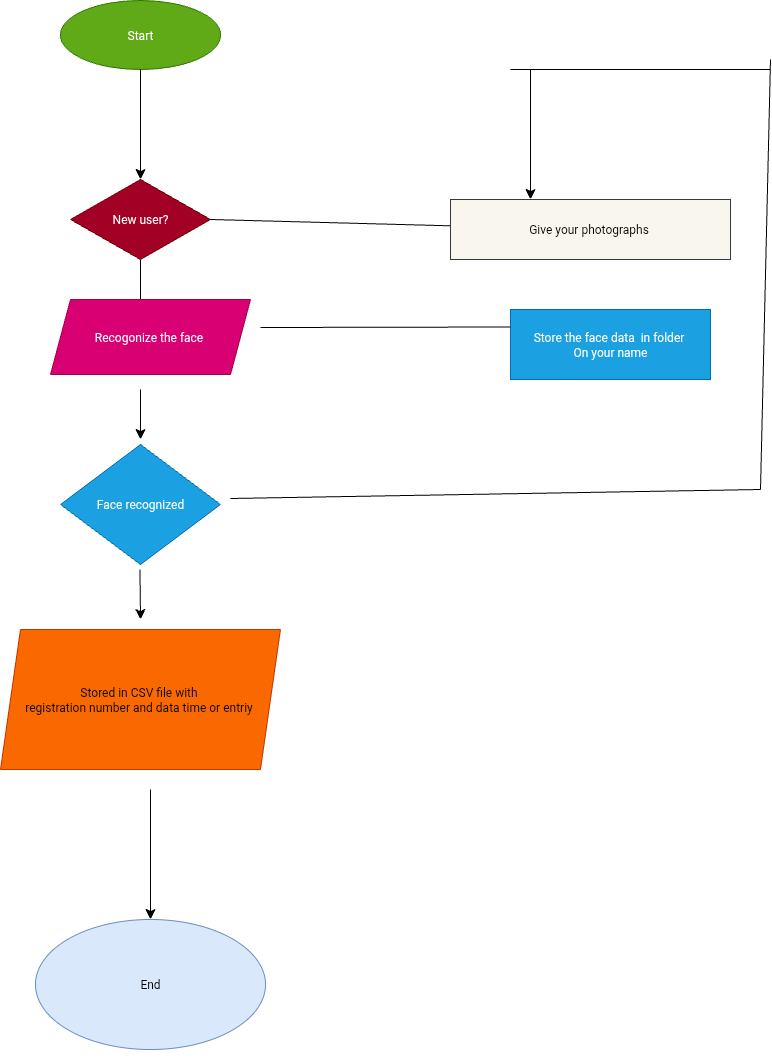

The diagram above was exported from draw.io. Its source (the exported page's mxGraphModel, read from the mxfile embedded in the PNG):
<mxGraphModel dx="1253" dy="3399" grid="1" gridSize="10" guides="1" tooltips="1" connect="1" arrows="1" fold="1" page="1" pageScale="1" pageWidth="827" pageHeight="1169" background="none" math="0" shadow="0">
  <root>
    <mxCell id="0" />
    <mxCell id="1" parent="0" />
    <mxCell id="9fNs6FpIb-u38iDy-mJZ-14" value="End" style="ellipse;whiteSpace=wrap;html=1;fillColor=#dae8fc;strokeColor=#6c8ebf;" parent="1" vertex="1">
      <mxGeometry x="515" y="-170" width="230" height="130" as="geometry" />
    </mxCell>
    <mxCell id="p78tgvALZZGmR2d_ApHe-3" value="Start" style="ellipse;whiteSpace=wrap;html=1;fillColor=#60a917;fontColor=#ffffff;strokeColor=#2D7600;" parent="1" vertex="1">
      <mxGeometry x="540" y="-1089" width="160" height="69" as="geometry" />
    </mxCell>
    <mxCell id="p78tgvALZZGmR2d_ApHe-5" value="" style="endArrow=classic;html=1;rounded=0;fontSize=12;startSize=8;endSize=8;curved=1;exitX=0.5;exitY=1;exitDx=0;exitDy=0;" parent="1" source="p78tgvALZZGmR2d_ApHe-6" edge="1">
      <mxGeometry width="50" height="50" relative="1" as="geometry">
        <mxPoint x="590" y="-970" as="sourcePoint" />
        <mxPoint x="619.23" y="-910" as="targetPoint" />
      </mxGeometry>
    </mxCell>
    <mxCell id="p78tgvALZZGmR2d_ApHe-8" value="" style="endArrow=classic;html=1;rounded=0;fontSize=12;startSize=8;endSize=8;curved=1;exitX=0.5;exitY=1;exitDx=0;exitDy=0;entryX=0.5;entryY=0;entryDx=0;entryDy=0;" parent="1" source="p78tgvALZZGmR2d_ApHe-6" edge="1">
      <mxGeometry width="50" height="50" relative="1" as="geometry">
        <mxPoint x="595" y="-640" as="sourcePoint" />
        <mxPoint x="620" y="-780" as="targetPoint" />
      </mxGeometry>
    </mxCell>
    <mxCell id="p78tgvALZZGmR2d_ApHe-9" value="" style="endArrow=classic;html=1;rounded=0;fontSize=12;startSize=8;endSize=8;curved=1;exitX=0.5;exitY=1;exitDx=0;exitDy=0;" parent="1" source="p78tgvALZZGmR2d_ApHe-3" target="p78tgvALZZGmR2d_ApHe-6" edge="1">
      <mxGeometry width="50" height="50" relative="1" as="geometry">
        <mxPoint x="620" y="-980" as="sourcePoint" />
        <mxPoint x="619.23" y="-910" as="targetPoint" />
      </mxGeometry>
    </mxCell>
    <mxCell id="p78tgvALZZGmR2d_ApHe-10" value="" style="endArrow=classic;html=1;rounded=0;fontSize=12;startSize=8;endSize=8;curved=1;exitX=0.5;exitY=1;exitDx=0;exitDy=0;" parent="1" edge="1">
      <mxGeometry width="50" height="50" relative="1" as="geometry">
        <mxPoint x="620" y="-700" as="sourcePoint" />
        <mxPoint x="620" y="-650" as="targetPoint" />
      </mxGeometry>
    </mxCell>
    <mxCell id="p78tgvALZZGmR2d_ApHe-11" value="Face recognized" style="rhombus;whiteSpace=wrap;html=1;fillColor=#1ba1e2;fontColor=#ffffff;strokeColor=#006EAF;" parent="1" vertex="1">
      <mxGeometry x="540" y="-645" width="160" height="120" as="geometry" />
    </mxCell>
    <mxCell id="p78tgvALZZGmR2d_ApHe-12" value="" style="endArrow=classic;html=1;rounded=0;fontSize=12;startSize=8;endSize=8;curved=1;" parent="1" edge="1">
      <mxGeometry width="50" height="50" relative="1" as="geometry">
        <mxPoint x="619.41" y="-520" as="sourcePoint" />
        <mxPoint x="620" y="-470" as="targetPoint" />
      </mxGeometry>
    </mxCell>
    <mxCell id="p78tgvALZZGmR2d_ApHe-13" value="Stored in CSV file with&amp;nbsp;&lt;div&gt;registration number and data time or entriy&amp;nbsp;&lt;/div&gt;" style="shape=parallelogram;perimeter=parallelogramPerimeter;whiteSpace=wrap;html=1;fixedSize=1;fillColor=#fa6800;fontColor=#000000;strokeColor=#C73500;" parent="1" vertex="1">
      <mxGeometry x="480" y="-460" width="280" height="140" as="geometry" />
    </mxCell>
    <mxCell id="p78tgvALZZGmR2d_ApHe-6" value="New user?" style="rhombus;whiteSpace=wrap;html=1;fillColor=#a20025;fontColor=#ffffff;strokeColor=#6F0000;" parent="1" vertex="1">
      <mxGeometry x="550" y="-910" width="140" height="80" as="geometry" />
    </mxCell>
    <mxCell id="42vfY2MD5k9p8udy8PG1-2" style="edgeStyle=none;curved=1;rounded=0;orthogonalLoop=1;jettySize=auto;html=1;entryX=0.5;entryY=0;entryDx=0;entryDy=0;fontSize=12;startSize=8;endSize=8;" parent="1" edge="1">
      <mxGeometry relative="1" as="geometry">
        <mxPoint x="1075" y="-930" as="sourcePoint" />
        <mxPoint x="1075" y="-930" as="targetPoint" />
      </mxGeometry>
    </mxCell>
    <mxCell id="2zQ4t0JWpSM7zYxXB0KM-21" value="" style="endArrow=none;html=1;rounded=0;fontSize=12;startSize=8;endSize=8;curved=1;" parent="1" edge="1">
      <mxGeometry width="50" height="50" relative="1" as="geometry">
        <mxPoint x="1240" y="-600" as="sourcePoint" />
        <mxPoint x="710" y="-591" as="targetPoint" />
      </mxGeometry>
    </mxCell>
    <mxCell id="2zQ4t0JWpSM7zYxXB0KM-22" value="" style="endArrow=none;html=1;rounded=0;fontSize=12;startSize=8;endSize=8;curved=1;" parent="1" edge="1">
      <mxGeometry width="50" height="50" relative="1" as="geometry">
        <mxPoint x="1240" y="-600" as="sourcePoint" />
        <mxPoint x="1250" y="-1030" as="targetPoint" />
        <Array as="points" />
      </mxGeometry>
    </mxCell>
    <mxCell id="XP1fV48jlIlmf9gJOzbe-1" value="" style="endArrow=none;html=1;rounded=0;fontSize=12;startSize=8;endSize=8;curved=1;" parent="1" edge="1">
      <mxGeometry width="50" height="50" relative="1" as="geometry">
        <mxPoint x="990" y="-1020" as="sourcePoint" />
        <mxPoint x="1250" y="-1020" as="targetPoint" />
      </mxGeometry>
    </mxCell>
    <mxCell id="XP1fV48jlIlmf9gJOzbe-4" value="Recogonize the face&amp;nbsp;" style="shape=parallelogram;perimeter=parallelogramPerimeter;whiteSpace=wrap;html=1;fixedSize=1;fillColor=#d80073;fontColor=#ffffff;strokeColor=#A50040;" parent="1" vertex="1">
      <mxGeometry x="530" y="-790" width="200" height="75" as="geometry" />
    </mxCell>
    <mxCell id="9fNs6FpIb-u38iDy-mJZ-1" value="Store the face data&amp;nbsp; in folder&amp;nbsp;&lt;div&gt;On your name&lt;/div&gt;" style="rounded=0;whiteSpace=wrap;html=1;fillColor=#1ba1e2;fontColor=#ffffff;strokeColor=#006EAF;" parent="1" vertex="1">
      <mxGeometry x="990" y="-780" width="200" height="70" as="geometry" />
    </mxCell>
    <mxCell id="9fNs6FpIb-u38iDy-mJZ-5" value="" style="endArrow=none;html=1;rounded=0;fontSize=12;startSize=8;endSize=8;curved=1;entryX=0;entryY=0.25;entryDx=0;entryDy=0;" parent="1" target="9fNs6FpIb-u38iDy-mJZ-1" edge="1">
      <mxGeometry width="50" height="50" relative="1" as="geometry">
        <mxPoint x="740" y="-762" as="sourcePoint" />
        <mxPoint x="980" y="-500" as="targetPoint" />
        <Array as="points" />
      </mxGeometry>
    </mxCell>
    <mxCell id="9fNs6FpIb-u38iDy-mJZ-7" value="" style="endArrow=none;html=1;rounded=0;fontSize=12;startSize=8;endSize=8;curved=1;exitX=1;exitY=0.5;exitDx=0;exitDy=0;" parent="1" source="9fNs6FpIb-u38iDy-mJZ-9" edge="1">
      <mxGeometry width="50" height="50" relative="1" as="geometry">
        <mxPoint x="860" y="-390" as="sourcePoint" />
        <mxPoint x="940" y="-870" as="targetPoint" />
      </mxGeometry>
    </mxCell>
    <mxCell id="9fNs6FpIb-u38iDy-mJZ-10" value="" style="endArrow=classic;html=1;rounded=0;fontSize=12;startSize=8;endSize=8;curved=1;" parent="1" edge="1">
      <mxGeometry width="50" height="50" relative="1" as="geometry">
        <mxPoint x="1010" y="-1020" as="sourcePoint" />
        <mxPoint x="1010" y="-890" as="targetPoint" />
      </mxGeometry>
    </mxCell>
    <mxCell id="9fNs6FpIb-u38iDy-mJZ-11" value="" style="endArrow=none;html=1;rounded=0;fontSize=12;startSize=8;endSize=8;curved=1;exitX=1;exitY=0.5;exitDx=0;exitDy=0;" parent="1" source="p78tgvALZZGmR2d_ApHe-6" target="9fNs6FpIb-u38iDy-mJZ-9" edge="1">
      <mxGeometry width="50" height="50" relative="1" as="geometry">
        <mxPoint x="690" y="-870" as="sourcePoint" />
        <mxPoint x="940" y="-870" as="targetPoint" />
      </mxGeometry>
    </mxCell>
    <mxCell id="9fNs6FpIb-u38iDy-mJZ-9" value="Give your photographs&amp;nbsp;" style="rounded=0;whiteSpace=wrap;html=1;fillColor=#f9f7ed;strokeColor=#36393d;" parent="1" vertex="1">
      <mxGeometry x="930" y="-890" width="280" height="60" as="geometry" />
    </mxCell>
    <mxCell id="9fNs6FpIb-u38iDy-mJZ-13" value="" style="endArrow=classic;html=1;rounded=0;fontSize=12;startSize=8;endSize=8;curved=1;" parent="1" edge="1">
      <mxGeometry width="50" height="50" relative="1" as="geometry">
        <mxPoint x="630" y="-300" as="sourcePoint" />
        <mxPoint x="630" y="-170" as="targetPoint" />
      </mxGeometry>
    </mxCell>
    <mxCell id="9fNs6FpIb-u38iDy-mJZ-15" style="edgeStyle=none;curved=1;rounded=0;orthogonalLoop=1;jettySize=auto;html=1;entryX=0.5;entryY=1;entryDx=0;entryDy=0;fontSize=12;startSize=8;endSize=8;" parent="1" source="9fNs6FpIb-u38iDy-mJZ-14" target="9fNs6FpIb-u38iDy-mJZ-14" edge="1">
      <mxGeometry relative="1" as="geometry" />
    </mxCell>
  </root>
</mxGraphModel>